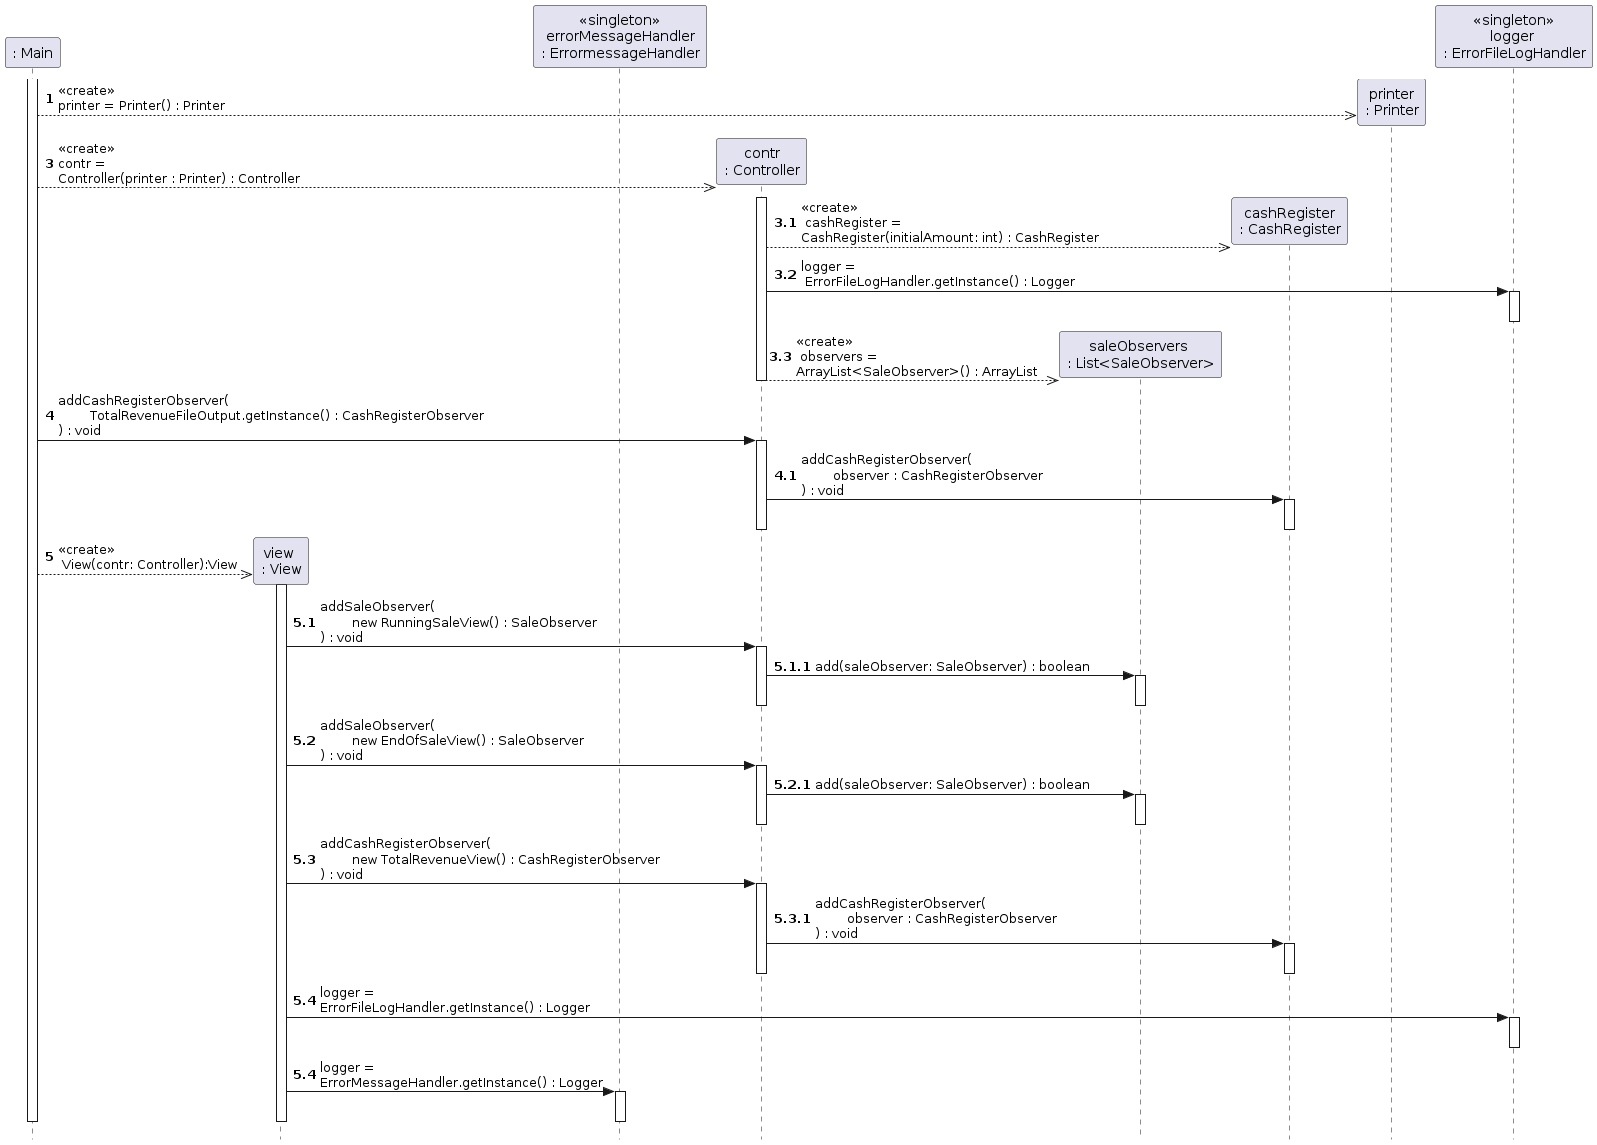

The diagram above was rendered by PlantUML. Its source (embedded in the PNG):
@startuml
skinparam style strictuml
hide unlinked
participant ": Main" as Main

participant "<<singleton>>\n: RegisterCreator" as registerCreator
participant "saleLog\n: SaleLog" as saleLog
participant "<<interface>>\n: AccountingSystem" as AccountingSystemFlatFileDB
participant "<<interface>>\n: CustomerRegistry" as CustomerRegistry
participant "<<interface>>\n: ItemRegistry" as ItemRegistryFlatFileDB

participant "view \n: View" as view
participant "<<singleton>>\nerrorMessageHandler\n: ErrormessageHandler" as errorMessageHandler
participant "contr\n: Controller" as contr
participant "saleObservers \n: List<SaleObserver>" as saleObservers
participant "cashRegister\n: CashRegister" as cashRegister
participant "printer\n: Printer" as printer
participant "<<singleton>>\nlogger \n: ErrorFileLogHandler" as logger
' user -> Main: main()
activate Main
create printer
autonumber 1
Main -[dashed]->> printer : <<create>>\nprinter = Printer() : Printer

autonumber 3
create contr
Main -[dashed]->> contr : <<create>>\ncontr =\nController(printer : Printer) : Controller
activate contr


create cashRegister
autonumber 3.1
contr -[dashed]->> cashRegister : <<create>>\n cashRegister = \nCashRegister(initialAmount: int) : CashRegister
autonumber 3.2
contr -> logger : logger =\n ErrorFileLogHandler.getInstance() : Logger
activate logger
deactivate logger
create saleObservers
autonumber 3.3
contr -[dashed]->> saleObservers : <<create>>\n observers =\nArrayList<SaleObserver>() : ArrayList
deactivate contr


autonumber 4
Main -> contr : addCashRegisterObserver(\n\tTotalRevenueFileOutput.getInstance() : CashRegisterObserver\n) : void
activate contr
autonumber 4.1
contr -> cashRegister : addCashRegisterObserver(\n\tobserver : CashRegisterObserver\n) : void
activate cashRegister
deactivate cashRegister

deactivate contr

create view
autonumber 5
Main -[dashed]->> view : <<create>>\n View(contr: Controller):View
activate view

autonumber 5.1
view -> contr : addSaleObserver(\n\tnew RunningSaleView() : SaleObserver\n) : void
activate contr
autonumber 5.1.1
contr -> saleObservers : add(saleObserver: SaleObserver) : boolean
activate saleObservers
deactivate saleObservers
deactivate contr
autonumber 5.2
view -> contr : addSaleObserver(\n\tnew EndOfSaleView() : SaleObserver\n) : void
activate contr
autonumber 5.2.1
contr -> saleObservers : add(saleObserver: SaleObserver) : boolean
activate saleObservers
deactivate saleObservers
deactivate contr
autonumber 5.3
view -> contr : addCashRegisterObserver(\n\tnew TotalRevenueView() : CashRegisterObserver\n) : void
activate contr
autonumber 5.3.1
contr -> cashRegister : addCashRegisterObserver(\n\tobserver : CashRegisterObserver\n) : void
activate cashRegister
deactivate cashRegister
deactivate contr
autonumber 5.4
view -> logger : logger =\nErrorFileLogHandler.getInstance() : Logger
activate logger
deactivate logger
autonumber 5.4
view -> errorMessageHandler : logger =\nErrorMessageHandler.getInstance() : Logger
activate errorMessageHandler
deactivate errorMessageHandler
deactivate view
deactivate Main
'TODO ska jag lägga till att view skapar observers?
'TODO ska jag lägga till att view anropar contr för alla RegisterObservers?
'TODO ska jag lägga till att view anropar contr för alla SaleObservers?

@enduml